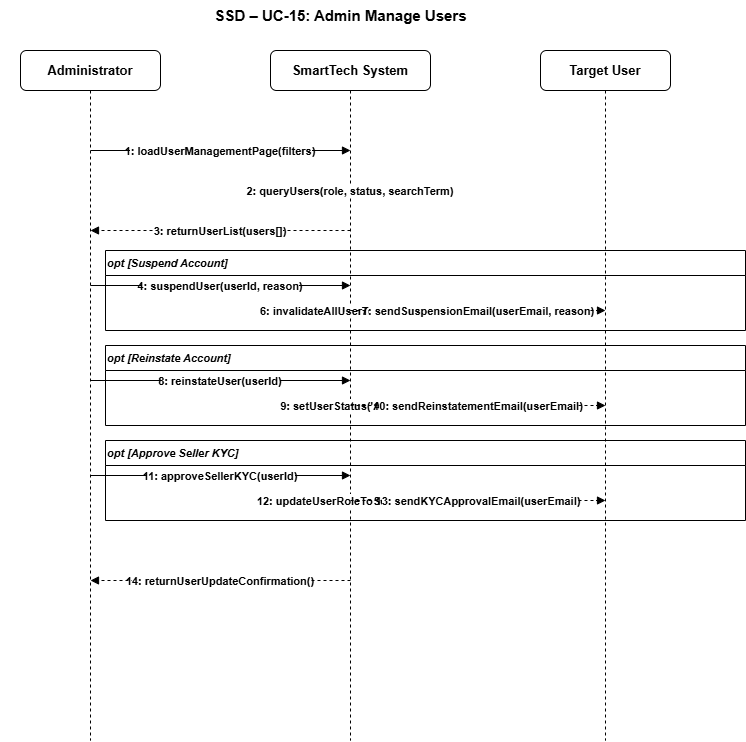

The diagram above was exported from draw.io. Its source (the exported page's mxGraphModel, read from the mxfile embedded in the PNG):
<mxGraphModel dx="2026" dy="902" grid="1" gridSize="10" guides="1" tooltips="1" connect="1" arrows="1" fold="1" page="1" pageScale="1" pageWidth="1100" pageHeight="850" math="0" shadow="0">
  <root>
    <mxCell id="0" />
    <mxCell id="1" parent="0" />
    <mxCell id="s15_title" parent="1" style="text;html=1;strokeColor=none;fillColor=none;align=center;fontSize=15;fontStyle=1;" value="SSD – UC-15: Admin Manage Users" vertex="1">
      <mxGeometry height="30" width="680" x="20" y="10" as="geometry" />
    </mxCell>
    <mxCell id="s15_admin_h" parent="1" style="rounded=1;whiteSpace=wrap;html=1;fillColor=#ffffff;strokeColor=#000000;fontSize=13;fontStyle=1;" value="Administrator" vertex="1">
      <mxGeometry height="40" width="140" x="40" y="60" as="geometry" />
    </mxCell>
    <mxCell id="s15_sys_h" parent="1" style="rounded=1;whiteSpace=wrap;html=1;fillColor=#ffffff;strokeColor=#000000;fontSize=13;fontStyle=1;" value="SmartTech System" vertex="1">
      <mxGeometry height="40" width="160" x="290" y="60" as="geometry" />
    </mxCell>
    <mxCell id="s15_user_h" parent="1" style="rounded=1;whiteSpace=wrap;html=1;fillColor=#ffffff;strokeColor=#000000;fontSize=13;fontStyle=1;" value="Target User" vertex="1">
      <mxGeometry height="40" width="130" x="560" y="60" as="geometry" />
    </mxCell>
    <mxCell id="s15_admin_l" edge="1" parent="1" style="endArrow=none;dashed=1;strokeColor=#000000;strokeWidth=1;">
      <mxGeometry relative="1" as="geometry">
        <mxPoint x="110" y="100" as="sourcePoint" />
        <mxPoint x="110" y="750" as="targetPoint" />
      </mxGeometry>
    </mxCell>
    <mxCell id="s15_sys_l" edge="1" parent="1" style="endArrow=none;dashed=1;strokeColor=#000000;strokeWidth=1;">
      <mxGeometry relative="1" as="geometry">
        <mxPoint x="370" y="100" as="sourcePoint" />
        <mxPoint x="370" y="750" as="targetPoint" />
      </mxGeometry>
    </mxCell>
    <mxCell id="s15_user_l" edge="1" parent="1" style="endArrow=none;dashed=1;strokeColor=#000000;strokeWidth=1;">
      <mxGeometry relative="1" as="geometry">
        <mxPoint x="625" y="100" as="sourcePoint" />
        <mxPoint x="625" y="750" as="targetPoint" />
      </mxGeometry>
    </mxCell>
    <mxCell id="s15_m1" edge="1" parent="1" style="endArrow=block;endFill=1;strokeColor=#000000;fontSize=11;fontStyle=1;align=center;" value="1: loadUserManagementPage(filters)">
      <mxGeometry relative="1" as="geometry">
        <mxPoint x="110" y="160" as="sourcePoint" />
        <mxPoint x="370" y="160" as="targetPoint" />
      </mxGeometry>
    </mxCell>
    <mxCell id="s15_m2" edge="1" parent="1" style="endArrow=open;endFill=0;strokeColor=#000000;fontSize=11;fontStyle=1;dashed=1;align=center;" value="2: queryUsers(role, status, searchTerm)">
      <mxGeometry relative="1" as="geometry">
        <mxPoint x="370" y="200" as="sourcePoint" />
        <mxPoint x="370" y="200" as="targetPoint" />
      </mxGeometry>
    </mxCell>
    <mxCell id="s15_m3" edge="1" parent="1" style="endArrow=block;endFill=1;strokeColor=#000000;fontSize=11;fontStyle=1;dashed=1;align=center;" value="3: returnUserList(users[])">
      <mxGeometry relative="1" as="geometry">
        <mxPoint x="370" y="240" as="sourcePoint" />
        <mxPoint x="110" y="240" as="targetPoint" />
      </mxGeometry>
    </mxCell>
    <mxCell id="s15_opt1" parent="1" style="swimlane;startSize=25;fillColor=none;strokeColor=#000000;fontSize=11;fontStyle=3;align=left;" value="opt [Suspend Account]" vertex="1">
      <mxGeometry height="80" width="640" x="125" y="260" as="geometry" />
    </mxCell>
    <mxCell id="s15_m4" edge="1" parent="1" style="endArrow=block;endFill=1;strokeColor=#000000;fontSize=11;fontStyle=1;align=center;" value="4: suspendUser(userId, reason)">
      <mxGeometry relative="1" as="geometry">
        <mxPoint x="110" y="295" as="sourcePoint" />
        <mxPoint x="370" y="295" as="targetPoint" />
      </mxGeometry>
    </mxCell>
    <mxCell id="s15_m5" edge="1" parent="1" style="endArrow=open;endFill=0;strokeColor=#000000;fontSize=11;fontStyle=1;dashed=1;align=center;" value="5: setUserStatus('SUSPENDED')">
      <mxGeometry relative="1" as="geometry">
        <mxPoint x="370" y="320" as="sourcePoint" />
        <mxPoint x="370" y="320" as="targetPoint" />
      </mxGeometry>
    </mxCell>
    <mxCell id="s15_m6" edge="1" parent="1" style="endArrow=open;endFill=0;strokeColor=#000000;fontSize=11;fontStyle=1;dashed=1;align=center;" value="6: invalidateAllUserTokens(userId)">
      <mxGeometry relative="1" as="geometry">
        <mxPoint x="370" y="320" as="sourcePoint" />
        <mxPoint x="370" y="320" as="targetPoint" />
      </mxGeometry>
    </mxCell>
    <mxCell id="s15_m7" edge="1" parent="1" style="endArrow=block;endFill=1;strokeColor=#000000;fontSize=11;fontStyle=1;dashed=1;align=center;" value="7: sendSuspensionEmail(userEmail, reason)">
      <mxGeometry relative="1" as="geometry">
        <mxPoint x="370" y="320" as="sourcePoint" />
        <mxPoint x="625" y="320" as="targetPoint" />
      </mxGeometry>
    </mxCell>
    <mxCell id="s15_opt2" parent="1" style="swimlane;startSize=25;fillColor=none;strokeColor=#000000;fontSize=11;fontStyle=3;align=left;" value="opt [Reinstate Account]" vertex="1">
      <mxGeometry height="80" width="640" x="125" y="355" as="geometry" />
    </mxCell>
    <mxCell id="s15_m8" edge="1" parent="1" style="endArrow=block;endFill=1;strokeColor=#000000;fontSize=11;fontStyle=1;align=center;" value="8: reinstateUser(userId)">
      <mxGeometry relative="1" as="geometry">
        <mxPoint x="110" y="390" as="sourcePoint" />
        <mxPoint x="370" y="390" as="targetPoint" />
      </mxGeometry>
    </mxCell>
    <mxCell id="s15_m9" edge="1" parent="1" style="endArrow=open;endFill=0;strokeColor=#000000;fontSize=11;fontStyle=1;dashed=1;align=center;" value="9: setUserStatus('ACTIVE')">
      <mxGeometry relative="1" as="geometry">
        <mxPoint x="370" y="415" as="sourcePoint" />
        <mxPoint x="370" y="415" as="targetPoint" />
      </mxGeometry>
    </mxCell>
    <mxCell id="s15_m10" edge="1" parent="1" style="endArrow=block;endFill=1;strokeColor=#000000;fontSize=11;fontStyle=1;dashed=1;align=center;" value="10: sendReinstatementEmail(userEmail)">
      <mxGeometry relative="1" as="geometry">
        <mxPoint x="370" y="415" as="sourcePoint" />
        <mxPoint x="625" y="415" as="targetPoint" />
      </mxGeometry>
    </mxCell>
    <mxCell id="s15_opt3" parent="1" style="swimlane;startSize=25;fillColor=none;strokeColor=#000000;fontSize=11;fontStyle=3;align=left;" value="opt [Approve Seller KYC]" vertex="1">
      <mxGeometry height="80" width="640" x="125" y="450" as="geometry" />
    </mxCell>
    <mxCell id="s15_m11" edge="1" parent="1" style="endArrow=block;endFill=1;strokeColor=#000000;fontSize=11;fontStyle=1;align=center;" value="11: approveSellerKYC(userId)">
      <mxGeometry relative="1" as="geometry">
        <mxPoint x="110" y="485" as="sourcePoint" />
        <mxPoint x="370" y="485" as="targetPoint" />
      </mxGeometry>
    </mxCell>
    <mxCell id="s15_m12" edge="1" parent="1" style="endArrow=open;endFill=0;strokeColor=#000000;fontSize=11;fontStyle=1;dashed=1;align=center;" value="12: updateUserRoleToSeller(userId)">
      <mxGeometry relative="1" as="geometry">
        <mxPoint x="370" y="510" as="sourcePoint" />
        <mxPoint x="370" y="510" as="targetPoint" />
      </mxGeometry>
    </mxCell>
    <mxCell id="s15_m13" edge="1" parent="1" style="endArrow=block;endFill=1;strokeColor=#000000;fontSize=11;fontStyle=1;dashed=1;align=center;" value="13: sendKYCApprovalEmail(userEmail)">
      <mxGeometry relative="1" as="geometry">
        <mxPoint x="370" y="510" as="sourcePoint" />
        <mxPoint x="625" y="510" as="targetPoint" />
      </mxGeometry>
    </mxCell>
    <mxCell id="s15_m14" edge="1" parent="1" style="endArrow=block;endFill=1;strokeColor=#000000;fontSize=11;fontStyle=1;dashed=1;align=center;" value="14: returnUserUpdateConfirmation()">
      <mxGeometry relative="1" as="geometry">
        <mxPoint x="370" y="590" as="sourcePoint" />
        <mxPoint x="110" y="590" as="targetPoint" />
      </mxGeometry>
    </mxCell>
  </root>
</mxGraphModel>